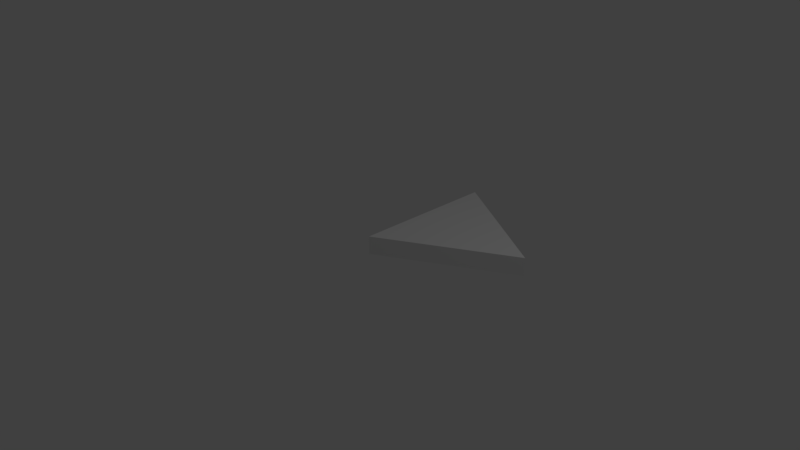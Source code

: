 # Source: SM_EQ_Triangle_2x0.25.blend  (saved by Blender 2.78.0; exported with 4.5.12 LTS)
import bpy
from mathutils import Matrix  # noqa: F401  (used for matrix-valued properties, if any)

bpy.ops.wm.read_factory_settings(use_empty=True)
scene = bpy.context.scene
scene.name = 'Scene'

# ---- collections
col_collection_1 = bpy.data.collections.new('Collection 1'); scene.collection.children.link(col_collection_1)

# ---- world
world_world = bpy.data.worlds.new('World'); scene.world = world_world
world_world.color = (0.05088, 0.05088, 0.05088)
world_world.use_sun_shadow = False
world_world.sun_shadow_jitter_overblur = 0.0
world_world.cycles.sampling_method = 'MANUAL'

# ---- cameras
cam_camera = bpy.data.cameras.new('Camera')
cam_camera.clip_end = 100.0
cam_camera.lens = 35.0
cam_camera.sensor_width = 32.0
cam_camera.sensor_height = 18.0
cam_camera.ortho_scale = 7.314
cam_camera.dof.focus_distance = 0.0
cam_camera.dof.aperture_fstop = 128.0

# ---- lights
light_lamp = bpy.data.lights.new('Lamp', 'POINT')
light_lamp.transmission_factor = 0.0
light_lamp.cutoff_distance = 30.0
light_lamp.energy = 100.0
light_lamp.shadow_buffer_clip_start = 1.001
light_lamp.shadow_soft_size = 0.1
light_lamp.shadow_maximum_resolution = 0.006
light_lamp.use_absolute_resolution = True

# ---- meshes
me_vert = bpy.data.meshes.new('Vert')
me_vert.from_pydata([(0.0, 0.0, 0.0), (0.0, 2.0, 0.0), (0.0, 1.0, 0.0), (1.732, 1.0, 0.0), (1.732, 1.0, 0.25), (0.0, 2.0, 0.25), (0.0, 0.0, 0.25)], [(2, 1), (0, 2)], [(1, 3, 0), (5, 6, 4), (1, 0, 6, 5), (0, 3, 4, 6), (3, 1, 5, 4)])
me_vert.use_remesh_preserve_volume = False
me_vert.use_remesh_preserve_attributes = False
me_vert.use_mirror_vertex_groups = False
me_vert.update()

# ---- objects
ob_sm_eq_triangle_2x0_25 = bpy.data.objects.new('SM_EQ_Triangle 2x0.25', me_vert)
ob_lamp = bpy.data.objects.new('Lamp', light_lamp)
ob_camera = bpy.data.objects.new('Camera', cam_camera)

# ---- transforms, parenting, visibility, modifiers, constraints
ob_sm_eq_triangle_2x0_25.location = (0.0, 0.0, 0.0)
ob_sm_eq_triangle_2x0_25.lineart.crease_threshold = 0.0
ob_lamp.location = (4.076, 1.005, 5.904)
ob_lamp.rotation_euler = (0.6503, 0.05522, 1.866)
ob_lamp.lock_rotations_4d = False
ob_lamp.empty_display_type = 'ARROWS'
ob_lamp.color = (0.0, 0.0, 0.0, 0.0)
ob_lamp.lineart.crease_threshold = 0.0
ob_camera.location = (7.481, -6.508, 5.344)
ob_camera.rotation_euler = (1.109, 0.0, 0.8149)
ob_camera.lock_rotations_4d = False
ob_camera.empty_display_type = 'ARROWS'
ob_camera.color = (0.0, 0.0, 0.0, 0.0)
ob_camera.display_type = 'WIRE'
ob_camera.lineart.crease_threshold = 0.0

# ---- collection membership
col_collection_1.objects.link(ob_sm_eq_triangle_2x0_25)
col_collection_1.objects.link(ob_lamp)
col_collection_1.objects.link(ob_camera)

# ---- scene / render settings (as saved in the file)
scene.camera = ob_camera
scene.frame_start = 1; scene.frame_end = 250; scene.frame_set(1)
scene.render.engine = 'BLENDER_EEVEE_NEXT'
scene.render.resolution_percentage = 50
scene.render.dither_intensity = 0.0
scene.cycles.use_denoising = False
scene.cycles.samples = 128
scene.cycles.sampling_pattern = 'TABULATED_SOBOL'
scene.cycles.light_sampling_threshold = 0.0
scene.cycles.use_adaptive_sampling = False
scene.cycles.use_light_tree = False
scene.cycles.blur_glossy = 0.0
scene.cycles.sample_clamp_indirect = 0.0
scene.view_settings.view_transform = 'Standard'
bpy.context.view_layer.update()
